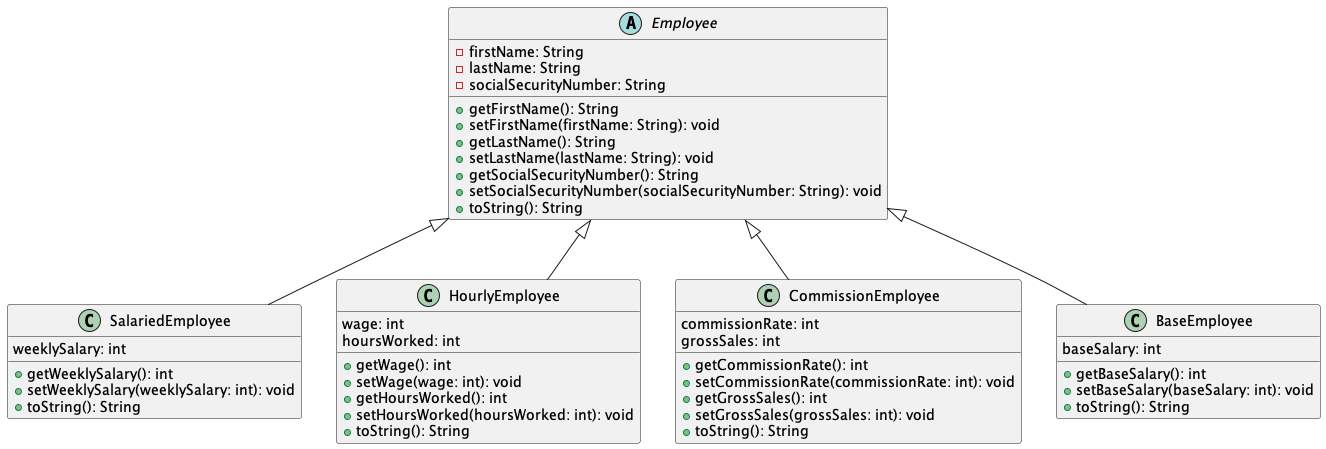

The diagram above was rendered by PlantUML. Its source (embedded in the PNG):
@startuml
abstract class Employee {
  - firstName: String
  - lastName: String
  - socialSecurityNumber: String

  + getFirstName(): String
  + setFirstName(firstName: String): void
  + getLastName(): String
  + setLastName(lastName: String): void
  + getSocialSecurityNumber(): String
  + setSocialSecurityNumber(socialSecurityNumber: String): void
  + toString(): String
}

class SalariedEmployee {
  weeklySalary: int

  + getWeeklySalary(): int
  + setWeeklySalary(weeklySalary: int): void
  + toString(): String
}

class HourlyEmployee {
  wage: int
  hoursWorked: int

  + getWage(): int
  + setWage(wage: int): void
  + getHoursWorked(): int
  + setHoursWorked(hoursWorked: int): void
  + toString(): String
}

class CommissionEmployee {
  commissionRate: int
  grossSales: int

  + getCommissionRate(): int
  + setCommissionRate(commissionRate: int): void
  + getGrossSales(): int
  + setGrossSales(grossSales: int): void
  + toString(): String
}

class BaseEmployee {
  baseSalary: int

  + getBaseSalary(): int
  + setBaseSalary(baseSalary: int): void
  + toString(): String
}

Employee <|-- SalariedEmployee
Employee <|-- HourlyEmployee
Employee <|-- CommissionEmployee
Employee <|-- BaseEmployee
@enduml